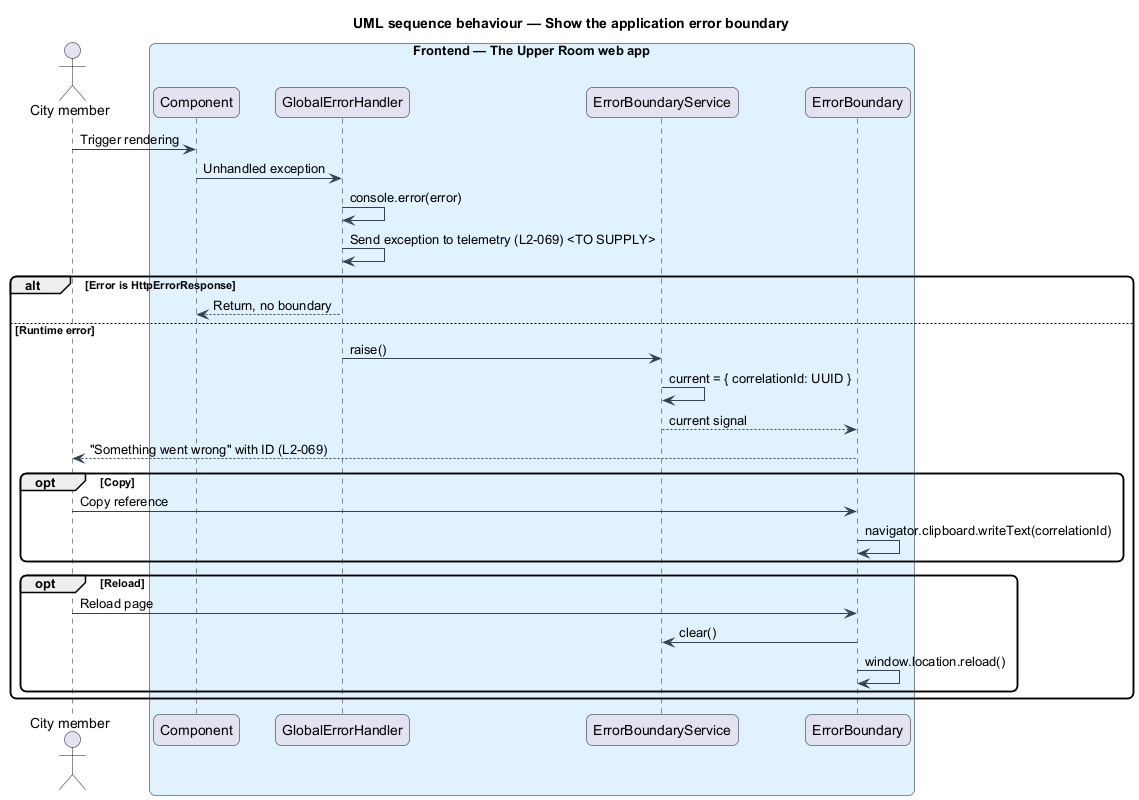

The diagram above was rendered by PlantUML. Its source (embedded in the PNG):
@startuml
title UML sequence behaviour — Show the application error boundary
skinparam backgroundColor #FFFFFF
skinparam shadowing false
skinparam roundcorner 12
skinparam defaultFontName Arial
skinparam ArrowColor #344054
actor "City member" as actor
box "Frontend — The Upper Room web app" #E0F2FE
  participant "Component" as comp
  participant "GlobalErrorHandler" as geh
  participant "ErrorBoundaryService" as svc
  participant "ErrorBoundary" as eb
end box
actor -> comp : Trigger rendering
comp -> geh : Unhandled exception
geh -> geh : console.error(error)
geh -> geh : Send exception to telemetry (L2-069) <TO SUPPLY>
alt Error is HttpErrorResponse
  geh --> comp : Return, no boundary
else Runtime error
  geh -> svc : raise()
  svc -> svc : current = { correlationId: UUID }
  svc --> eb : current signal
  eb --> actor : "Something went wrong" with ID (L2-069)
  opt Copy
    actor -> eb : Copy reference
    eb -> eb : navigator.clipboard.writeText(correlationId)
  end
  opt Reload
    actor -> eb : Reload page
    eb -> svc : clear()
    eb -> eb : window.location.reload()
  end
end
@enduml